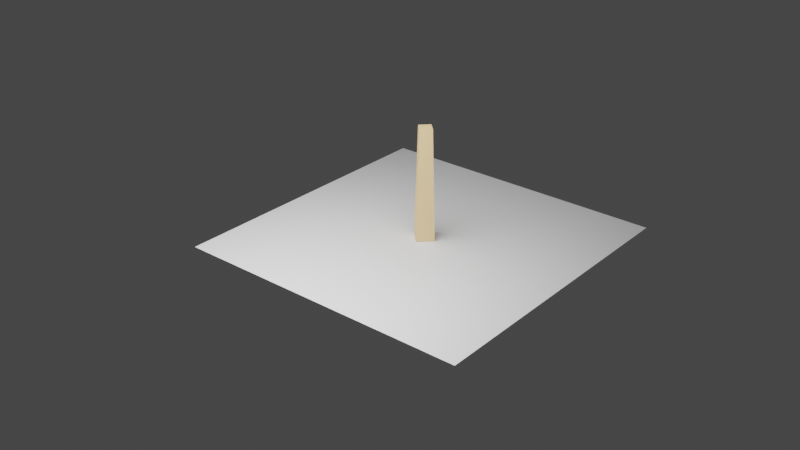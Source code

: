 # Source: tree3.blend  (saved by Blender 3.0.42; exported with 4.5.12 LTS)
import bpy
from mathutils import Matrix  # noqa: F401  (used for matrix-valued properties, if any)

bpy.ops.wm.read_factory_settings(use_empty=True)
scene = bpy.context.scene
scene.name = 'Scene'

# ---- collections
col_collection = bpy.data.collections.new('Collection'); scene.collection.children.link(col_collection)
col_archive = bpy.data.collections.new('Archive'); scene.collection.children.link(col_archive)

# ---- images (referenced by path relative to the original .blend; pixels are not part of the script)
import os
ASSET_DIR = os.environ.get("B2B_ASSET_DIR", "")  # directory of the original .blend (textures are referenced by path, not embedded)
HERE = os.path.dirname(os.path.abspath(__file__))  # packed textures are extracted next to this script under _unpacked/

def load_image(name, relpath, width, height, colorspace="sRGB"):
    """Load a texture the original file referenced (path relative to the .blend, or extracted next to this script)."""
    p = next((c for c in (os.path.join(HERE, relpath), os.path.join(ASSET_DIR, relpath)) if relpath and os.path.exists(c)), "")
    if p:
        img = bpy.data.images.load(p, check_existing=True)
        img.name = name
    else:  # same state as the original file: an image datablock whose file is absent (Cycles renders it pink)
        img = bpy.data.images.new(name, width, height)
        img.source = "FILE"
        img.filepath = "//" + (relpath or name)
    img.colorspace_settings.name = colorspace
    return img
img_floorshadow_0deg_001 = load_image('floorShadow_0deg.001', '_unpacked/floorShadow_0deg.d90818b2.png', 1024, 1024, 'sRGB')
img_floorshadow_0deg = load_image('floorShadow_0deg', '_unpacked/floorShadow_0deg.10ae60f6.png', 1024, 1024, 'sRGB')
img_floorshadow_75deg = load_image('floorShadow_75deg', '_unpacked/floorShadow_75deg.633076e8.png', 1024, 1024, 'sRGB')
img_floorshadow_45deg = load_image('floorShadow_45deg', '', 1024, 1024, 'sRGB')

# ---- materials (node trees are filled in below, after node groups)
mat_material_001 = bpy.data.materials.new('Material.001')
mat_material_002 = bpy.data.materials.new('Material.002')
mat_material = bpy.data.materials.new('Material')

# ---- material node trees
mat_material_001.use_nodes = True; mat_material_001.node_tree.nodes.clear()
_N = mat_material_001.node_tree.nodes; _L = mat_material_001.node_tree.links
n0 = _N.new('ShaderNodeBsdfPrincipled'); n0.name = 'Principled BSDF'; n0.location = (10, 300)
n0.distribution = 'GGX'
n0.subsurface_method = 'RANDOM_WALK_SKIN'
n0.inputs[0].default_value = (0.8, 0.5521, 0.2817, 1.0)
n0.inputs[3].default_value = 1.45
n0.inputs[27].default_value = (0.0, 0.0, 0.0, 1.0)
n0.inputs[28].default_value = 1.0
n1 = _N.new('ShaderNodeOutputMaterial'); n1.name = 'Material Output'; n1.location = (300, 300)
n2 = _N.new('ShaderNodeTexImage'); n2.name = 'Image Texture'; n2.location = (559, 185)
n2.image = img_floorshadow_0deg_001
n3 = _N.new('ShaderNodeTexImage'); n3.name = 'Image Texture.001'; n3.location = (559, 185)
n3.image = img_floorshadow_0deg_001
_L.new(n0.outputs[0], n1.inputs[0])
n1.is_active_output = True
mat_material_002.use_nodes = True; mat_material_002.node_tree.nodes.clear()
_N = mat_material_002.node_tree.nodes; _L = mat_material_002.node_tree.links
n0 = _N.new('ShaderNodeBsdfPrincipled'); n0.name = 'Principled BSDF'; n0.location = (10, 300)
n0.distribution = 'GGX'
n0.subsurface_method = 'RANDOM_WALK_SKIN'
n0.inputs[3].default_value = 1.45
n0.inputs[27].default_value = (0.0, 0.0, 0.0, 1.0)
n0.inputs[28].default_value = 1.0
n1 = _N.new('ShaderNodeOutputMaterial'); n1.name = 'Material Output'; n1.location = (300, 300)
n2 = _N.new('ShaderNodeTexImage'); n2.name = 'Image Texture'; n2.location = (544, 145)
n2.image = img_floorshadow_0deg
n3 = _N.new('ShaderNodeTexImage'); n3.name = 'Image Texture.001'; n3.location = (838, 144)
n3.image = img_floorshadow_75deg
n4 = _N.new('ShaderNodeTexImage'); n4.name = 'Image Texture.002'; n4.location = (1113, 139)
n4.image = img_floorshadow_45deg
_L.new(n0.outputs[0], n1.inputs[0])
n1.is_active_output = True
mat_material.use_nodes = True; mat_material.node_tree.nodes.clear()
_N = mat_material.node_tree.nodes; _L = mat_material.node_tree.links
n0 = _N.new('ShaderNodeBsdfPrincipled'); n0.name = 'Principled BSDF'; n0.location = (10, 300)
n0.distribution = 'GGX'
n0.subsurface_method = 'RANDOM_WALK_SKIN'
n0.inputs[0].default_value = (0.4289, 0.8, 0.4402, 1.0)
n0.inputs[3].default_value = 1.45
n0.inputs[27].default_value = (0.0, 0.0, 0.0, 1.0)
n0.inputs[28].default_value = 1.0
n1 = _N.new('ShaderNodeOutputMaterial'); n1.name = 'Material Output'; n1.location = (300, 300)
_L.new(n0.outputs[0], n1.inputs[0])
n1.is_active_output = True

# ---- world
world_world = bpy.data.worlds.new('World'); scene.world = world_world
world_world.use_nodes = True; world_world.node_tree.nodes.clear()
_N = world_world.node_tree.nodes; _L = world_world.node_tree.links
n0 = _N.new('ShaderNodeOutputWorld'); n0.name = 'World Output'; n0.location = (300, 300)
n1 = _N.new('ShaderNodeBackground'); n1.name = 'Background'; n1.location = (10, 300)
n1.inputs[0].default_value = (0.05088, 0.05088, 0.05088, 1.0)
_L.new(n1.outputs[0], n0.inputs[0])
n0.is_active_output = True
world_world.color = (0.05088, 0.05088, 0.05088)
world_world.use_sun_shadow = False
world_world.sun_shadow_jitter_overblur = 0.0

# ---- lights
light_area = bpy.data.lights.new('Area', 'AREA')
light_area.transmission_factor = 0.0
light_area.energy = 57.26
light_area.shadow_soft_size = 1.45
light_area.shadow_maximum_resolution = 0.006
light_area.use_absolute_resolution = True
light_area.size = 1.45
light_area.size_y = 1.0

# ---- meshes
me_cube_008 = bpy.data.meshes.new('Cube.008')
me_cube_008.from_pydata([(-1.0, -1.0, -1.0), (-0.6802, -0.6802, 1.0), (-1.0, 1.0, -1.0), (-0.6802, 0.6802, 1.0), (1.0, -1.0, -1.0), (0.6802, -0.6802, 1.0), (1.0, 1.0, -1.0), (0.6802, 0.6802, 1.0)], [], [(0, 1, 3, 2), (2, 3, 7, 6), (6, 7, 5, 4), (4, 5, 1, 0), (2, 6, 4, 0), (7, 3, 1, 5)])
_uv = me_cube_008.uv_layers.new(name='UVMap')
_uv.uv.foreach_set('vector', [0.375, 0.0, 0.625, 0.0, 0.625, 0.25, 0.375, 0.25, 0.375, 0.25, 0.625, 0.25, 0.625, 0.5, 0.375, 0.5, 0.375, 0.5, 0.625, 0.5, 0.625, 0.75, 0.375, 0.75, 0.375, 0.75, 0.625, 0.75, 0.625, 1.0, 0.375, 1.0, 0.125, 0.5, 0.375, 0.5, 0.375, 0.75, 0.125, 0.75, 0.625, 0.5, 0.875, 0.5, 0.875, 0.75, 0.625, 0.75])
me_cube_008.materials.append(mat_material_001)
me_cube_008.use_remesh_fix_poles = True
me_cube_008.use_remesh_preserve_attributes = False
me_cube_008.update()
me_plane = bpy.data.meshes.new('Plane')
me_plane.from_pydata([(-1.0, -1.0, 0.0), (1.0, -1.0, 0.0), (-1.0, 1.0, 0.0), (1.0, 1.0, 0.0)], [], [(0, 1, 3, 2)])
_uv = me_plane.uv_layers.new(name='UVMap')
_uv.uv.foreach_set('vector', [0.0, 0.0, 1.0, 0.0, 1.0, 1.0, 0.0, 1.0])
me_plane.materials.append(mat_material_002)
me_plane.use_remesh_fix_poles = True
me_plane.use_remesh_preserve_attributes = False
me_plane.update()
me_cube_009 = bpy.data.meshes.new('Cube.009')
me_cube_009.from_pydata([(-1.35, -1.064, -1.152), (-0.6141, -0.9204, 0.9437), (-1.369, 1.178, -1.192), (-1.324, 0.9026, 0.9138), (0.9929, -1.336, -1.05), (0.5647, -1.184, 0.8647), (0.9609, 1.301, -1.137), (1.005, 0.5528, 1.258)], [], [(0, 1, 3, 2), (2, 3, 7, 6), (6, 7, 5, 4), (4, 5, 1, 0), (2, 6, 4, 0), (7, 3, 1, 5)])
_uv = me_cube_009.uv_layers.new(name='UVMap')
_uv.uv.foreach_set('vector', [0.375, 0.0, 0.625, 0.0, 0.625, 0.25, 0.375, 0.25, 0.375, 0.25, 0.625, 0.25, 0.625, 0.5, 0.375, 0.5, 0.375, 0.5, 0.625, 0.5, 0.625, 0.75, 0.375, 0.75, 0.375, 0.75, 0.625, 0.75, 0.625, 1.0, 0.375, 1.0, 0.125, 0.5, 0.375, 0.5, 0.375, 0.75, 0.125, 0.75, 0.625, 0.5, 0.875, 0.5, 0.875, 0.75, 0.625, 0.75])
me_cube_009.materials.append(mat_material)
me_cube_009.use_remesh_fix_poles = True
me_cube_009.use_remesh_preserve_attributes = False
me_cube_009.update()
me_cube_001 = bpy.data.meshes.new('Cube.001')
me_cube_001.from_pydata([(-1.0, -1.0, -1.0), (-0.6802, -0.6802, 1.0), (-1.0, 1.0, -1.0), (-0.6802, 0.6802, 1.0), (1.0, -1.0, -1.0), (0.6802, -0.6802, 1.0), (1.0, 1.0, -1.0), (0.6802, 0.6802, 1.0)], [], [(0, 1, 3, 2), (2, 3, 7, 6), (6, 7, 5, 4), (4, 5, 1, 0), (2, 6, 4, 0), (7, 3, 1, 5)])
_uv = me_cube_001.uv_layers.new(name='UVMap')
_uv.uv.foreach_set('vector', [0.375, 0.0, 0.625, 0.0, 0.625, 0.25, 0.375, 0.25, 0.375, 0.25, 0.625, 0.25, 0.625, 0.5, 0.375, 0.5, 0.375, 0.5, 0.625, 0.5, 0.625, 0.75, 0.375, 0.75, 0.375, 0.75, 0.625, 0.75, 0.625, 1.0, 0.375, 1.0, 0.125, 0.5, 0.375, 0.5, 0.375, 0.75, 0.125, 0.75, 0.625, 0.5, 0.875, 0.5, 0.875, 0.75, 0.625, 0.75])
me_cube_001.materials.append(mat_material_001)
me_cube_001.use_remesh_fix_poles = True
me_cube_001.use_remesh_preserve_attributes = False
me_cube_001.update()

# ---- objects
ob_cube = bpy.data.objects.new('Cube', me_cube_008)
ob_plane = bpy.data.objects.new('Plane', me_plane)
ob_area = bpy.data.objects.new('Area', light_area)
ob_cube_001 = bpy.data.objects.new('Cube.001', me_cube_009)
ob_cube_002 = bpy.data.objects.new('Cube.002', me_cube_001)

# ---- transforms, parenting, visibility, modifiers, constraints
ob_cube.location = (0.0, 0.0, 0.37)
ob_cube.rotation_euler = (0.0, 0.0, 0.7854)
ob_cube.scale = (0.05894, 0.05894, 0.3682)
ob_plane.location = (0.0, 0.0, 0.0)
ob_area.location = (0.0, -1.09, 1.167)
ob_area.rotation_euler = (0.5236, 0.0, 0.0)
ob_area.scale = (1.595, 1.595, 1.595)
ob_cube_001.location = (0.0, 0.0, 0.8167)
ob_cube_001.scale = (0.1419, 0.1419, 0.1173)
ob_cube_002.location = (0.07757, -0.003393, 0.4114)
ob_cube_002.rotation_euler = (0.0, 0.7592, 0.0)
ob_cube_002.scale = (0.01031, 0.01373, 0.05724)

# ---- collection membership
col_collection.objects.link(ob_cube)
col_collection.objects.link(ob_plane)
col_collection.objects.link(ob_area)
col_archive.objects.link(ob_cube_001)
col_archive.objects.link(ob_cube_002)
def _layer_coll(name, lc=None):
    lc = lc or bpy.context.view_layer.layer_collection
    for c in lc.children:
        if c.name == name: return c
        r = _layer_coll(name, c)
        if r: return r
_layer_coll('Archive').exclude = True

# ---- scene / render settings (as saved in the file)
scene.frame_start = 1; scene.frame_end = 250; scene.frame_set(1)
scene.render.engine = 'CYCLES'
scene.cycles.sampling_pattern = 'TABULATED_SOBOL'
scene.cycles.use_light_tree = False
scene.cycles.bake_type = 'SHADOW'
scene.view_settings.view_transform = 'Filmic'
bpy.context.view_layer.update()

# ---- added for rendering (the .blend has no active camera): camera
cam_auto = bpy.data.cameras.new('AutoCamera')
cam_auto.lens = 50.0
cam_auto.sensor_width = 36.0
cam_auto.clip_end = 1000.0
ob_auto_camera = bpy.data.objects.new('AutoCamera', cam_auto)
scene.collection.objects.link(ob_auto_camera)
ob_auto_camera.location = (3.80707, -4.80489, 3.22426)
ob_auto_camera.rotation_euler = (1.09748, -7.21219e-08, 0.694738)
scene.camera = ob_auto_camera
bpy.context.view_layer.update()
